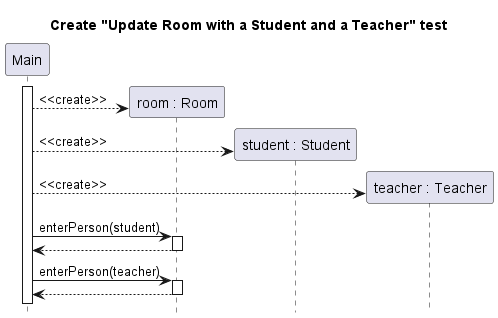

The diagram above was rendered by PlantUML. Its source (embedded in the PNG):
@startuml room-update-student-teacher-create
title Create "Update Room with a Student and a Teacher" test
hide footbox
participant "Main" as main
participant "room : Room" as room
participant "student : Student" as stu1
participant "teacher : Teacher" as stu2

main++
create room
main --> room : <<create>>
create stu1
main --> stu1 : <<create>>
create stu2
main --> stu2 : <<create>>
main -> room ++: enterPerson(student)
return
main -> room ++: enterPerson(teacher)
return

@enduml